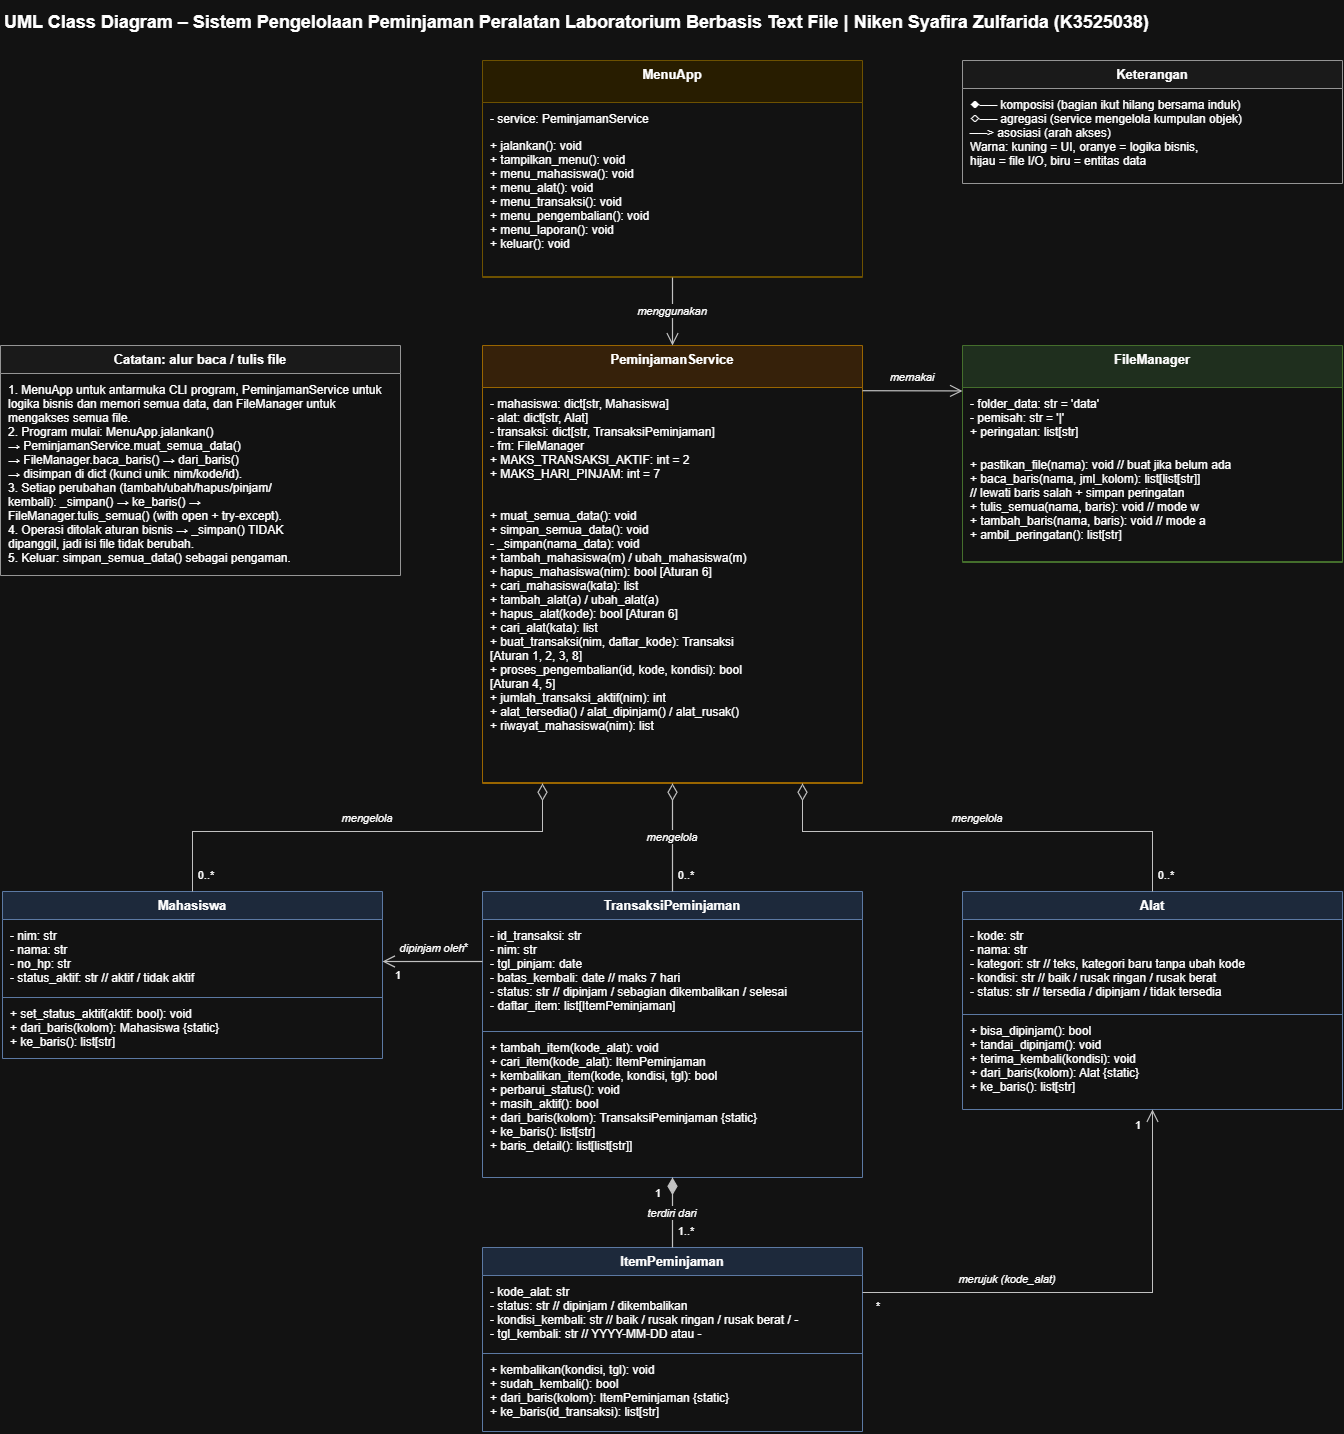

The diagram above was exported from draw.io. Its source (the exported page's mxGraphModel, read from the mxfile embedded in the PNG):
<mxGraphModel dx="3121" dy="1703" grid="1" gridSize="10" guides="1" tooltips="1" connect="1" arrows="1" fold="1" page="1" pageScale="1" pageWidth="1420" pageHeight="1491" math="0" shadow="0">
  <root>
    <mxCell id="0" />
    <mxCell id="1" parent="0" />
    <mxCell id="id2" parent="1" style="text;html=0;align=left;verticalAlign=middle;fontSize=18;fontStyle=1;" value="UML Class Diagram – Sistem Pengelolaan Peminjaman Peralatan Laboratorium Berbasis Text File  |  Niken Syafira Zulfarida (K3525038)" vertex="1">
      <mxGeometry height="40" width="1340" x="40" y="20" as="geometry" />
    </mxCell>
    <mxCell id="id3" parent="1" style="swimlane;fontStyle=1;align=center;verticalAlign=top;childLayout=stackLayout;horizontal=1;startSize=42;horizontalStack=0;resizeParent=1;resizeParentMax=0;resizeLast=0;collapsible=0;marginBottom=0;fillColor=#fff2cc;strokeColor=#d6b656;fontSize=13;html=0;" value="MenuApp" vertex="1">
      <mxGeometry height="217" width="380" x="520" y="80" as="geometry" />
    </mxCell>
    <mxCell id="id4" parent="id3" style="text;strokeColor=none;fillColor=none;align=left;verticalAlign=top;spacingLeft=6;spacingRight=4;spacingTop=3;overflow=hidden;rotatable=0;whiteSpace=nowrap;html=0;fontSize=12;" value="- service: PeminjamanService" vertex="1">
      <mxGeometry height="27" width="380" y="42" as="geometry" />
    </mxCell>
    <mxCell id="id5" parent="id3" style="text;strokeColor=none;fillColor=none;align=left;verticalAlign=top;spacingLeft=6;spacingRight=4;spacingTop=3;overflow=hidden;rotatable=0;whiteSpace=nowrap;html=0;fontSize=12;" value="+ jalankan(): void&#10;+ tampilkan_menu(): void&#10;+ menu_mahasiswa(): void&#10;+ menu_alat(): void&#10;+ menu_transaksi(): void&#10;+ menu_pengembalian(): void&#10;+ menu_laporan(): void&#10;+ keluar(): void" vertex="1">
      <mxGeometry height="146" width="380" y="69" as="geometry" />
    </mxCell>
    <mxCell id="id6" parent="id3" style="line;strokeWidth=1;fillColor=none;align=left;verticalAlign=middle;rotatable=0;strokeColor=#d6b656;" value="" vertex="1">
      <mxGeometry height="2" width="380" y="215" as="geometry" />
    </mxCell>
    <mxCell id="id7" parent="1" style="swimlane;fontStyle=1;align=center;verticalAlign=top;childLayout=stackLayout;horizontal=1;startSize=42;horizontalStack=0;resizeParent=1;resizeParentMax=0;resizeLast=0;collapsible=0;marginBottom=0;fillColor=#ffe6cc;strokeColor=#d79b00;fontSize=13;html=0;" value="PeminjamanService" vertex="1">
      <mxGeometry height="438" width="380" x="520" y="365" as="geometry" />
    </mxCell>
    <mxCell id="id8" parent="id7" style="text;strokeColor=none;fillColor=none;align=left;verticalAlign=top;spacingLeft=6;spacingRight=4;spacingTop=3;overflow=hidden;rotatable=0;whiteSpace=nowrap;html=0;fontSize=12;" value="- mahasiswa: dict[str, Mahasiswa]&#10;- alat: dict[str, Alat]&#10;- transaksi: dict[str, TransaksiPeminjaman]&#10;- fm: FileManager&#10;+ MAKS_TRANSAKSI_AKTIF: int = 2&#10;+ MAKS_HARI_PINJAM: int = 7" vertex="1">
      <mxGeometry height="112" width="380" y="42" as="geometry" />
    </mxCell>
    <mxCell id="id9" parent="id7" style="text;strokeColor=none;fillColor=none;align=left;verticalAlign=top;spacingLeft=6;spacingRight=4;spacingTop=3;overflow=hidden;rotatable=0;whiteSpace=nowrap;html=0;fontSize=12;" value="+ muat_semua_data(): void&#10;+ simpan_semua_data(): void&#10;- _simpan(nama_data): void&#10;+ tambah_mahasiswa(m) / ubah_mahasiswa(m)&#10;+ hapus_mahasiswa(nim): bool   [Aturan 6]&#10;+ cari_mahasiswa(kata): list&#10;+ tambah_alat(a) / ubah_alat(a)&#10;+ hapus_alat(kode): bool   [Aturan 6]&#10;+ cari_alat(kata): list&#10;+ buat_transaksi(nim, daftar_kode): Transaksi&#10;    [Aturan 1, 2, 3, 8]&#10;+ proses_pengembalian(id, kode, kondisi): bool&#10;    [Aturan 4, 5]&#10;+ jumlah_transaksi_aktif(nim): int&#10;+ alat_tersedia() / alat_dipinjam() / alat_rusak()&#10;+ riwayat_mahasiswa(nim): list" vertex="1">
      <mxGeometry height="282" width="380" y="154" as="geometry" />
    </mxCell>
    <mxCell id="id10" parent="id7" style="line;strokeWidth=1;fillColor=none;align=left;verticalAlign=middle;rotatable=0;strokeColor=#d79b00;" value="" vertex="1">
      <mxGeometry height="2" width="380" y="436" as="geometry" />
    </mxCell>
    <mxCell id="id11" parent="1" style="swimlane;fontStyle=1;align=center;verticalAlign=top;childLayout=stackLayout;horizontal=1;startSize=42;horizontalStack=0;resizeParent=1;resizeParentMax=0;resizeLast=0;collapsible=0;marginBottom=0;fillColor=#d5e8d4;strokeColor=#82b366;fontSize=13;html=0;" value="FileManager" vertex="1">
      <mxGeometry height="217" width="380" x="1000" y="365" as="geometry" />
    </mxCell>
    <mxCell id="id12" parent="id11" style="text;strokeColor=none;fillColor=none;align=left;verticalAlign=top;spacingLeft=6;spacingRight=4;spacingTop=3;overflow=hidden;rotatable=0;whiteSpace=nowrap;html=0;fontSize=12;" value="- folder_data: str = 'data'&#10;- pemisah: str = '|'&#10;+ peringatan: list[str]" vertex="1">
      <mxGeometry height="61" width="380" y="42" as="geometry" />
    </mxCell>
    <mxCell id="id13" parent="id11" style="text;strokeColor=none;fillColor=none;align=left;verticalAlign=top;spacingLeft=6;spacingRight=4;spacingTop=3;overflow=hidden;rotatable=0;whiteSpace=nowrap;html=0;fontSize=12;" value="+ pastikan_file(nama): void   // buat jika belum ada&#10;+ baca_baris(nama, jml_kolom): list[list[str]]&#10;    // lewati baris salah + simpan peringatan&#10;+ tulis_semua(nama, baris): void   // mode w&#10;+ tambah_baris(nama, baris): void   // mode a&#10;+ ambil_peringatan(): list[str]" vertex="1">
      <mxGeometry height="112" width="380" y="103" as="geometry" />
    </mxCell>
    <mxCell id="id14" parent="id11" style="line;strokeWidth=1;fillColor=none;align=left;verticalAlign=middle;rotatable=0;strokeColor=#82b366;" value="" vertex="1">
      <mxGeometry height="2" width="380" y="215" as="geometry" />
    </mxCell>
    <mxCell id="id15" parent="1" style="swimlane;fontStyle=1;align=center;verticalAlign=top;childLayout=stackLayout;horizontal=1;startSize=28;horizontalStack=0;resizeParent=1;resizeParentMax=0;resizeLast=0;collapsible=0;marginBottom=0;fillColor=#dae8fc;strokeColor=#6c8ebf;fontSize=13;html=0;" value="Mahasiswa" vertex="1">
      <mxGeometry height="167" width="380" x="40" y="911" as="geometry" />
    </mxCell>
    <mxCell id="id16" parent="id15" style="text;strokeColor=none;fillColor=none;align=left;verticalAlign=top;spacingLeft=6;spacingRight=4;spacingTop=3;overflow=hidden;rotatable=0;whiteSpace=nowrap;html=0;fontSize=12;" value="- nim: str&#10;- nama: str&#10;- no_hp: str&#10;- status_aktif: str   // aktif / tidak aktif" vertex="1">
      <mxGeometry height="78" width="380" y="28" as="geometry" />
    </mxCell>
    <mxCell id="id17" parent="id15" style="text;strokeColor=none;fillColor=none;align=left;verticalAlign=top;spacingLeft=6;spacingRight=4;spacingTop=3;overflow=hidden;rotatable=0;whiteSpace=nowrap;html=0;fontSize=12;" value="+ set_status_aktif(aktif: bool): void&#10;+ dari_baris(kolom): Mahasiswa   {static}&#10;+ ke_baris(): list[str]" vertex="1">
      <mxGeometry height="61" width="380" y="106" as="geometry" />
    </mxCell>
    <mxCell id="id18" parent="id15" style="line;strokeWidth=1;fillColor=none;align=left;verticalAlign=middle;rotatable=0;strokeColor=#6c8ebf;" value="" vertex="1">
      <mxGeometry height="2" width="380" y="105" as="geometry" />
    </mxCell>
    <mxCell id="id19" parent="1" style="swimlane;fontStyle=1;align=center;verticalAlign=top;childLayout=stackLayout;horizontal=1;startSize=28;horizontalStack=0;resizeParent=1;resizeParentMax=0;resizeLast=0;collapsible=0;marginBottom=0;fillColor=#dae8fc;strokeColor=#6c8ebf;fontSize=13;html=0;" value="TransaksiPeminjaman" vertex="1">
      <mxGeometry height="286" width="380" x="520" y="911" as="geometry" />
    </mxCell>
    <mxCell id="id20" parent="id19" style="text;strokeColor=none;fillColor=none;align=left;verticalAlign=top;spacingLeft=6;spacingRight=4;spacingTop=3;overflow=hidden;rotatable=0;whiteSpace=nowrap;html=0;fontSize=12;" value="- id_transaksi: str&#10;- nim: str&#10;- tgl_pinjam: date&#10;- batas_kembali: date   // maks 7 hari&#10;- status: str   // dipinjam / sebagian dikembalikan / selesai&#10;- daftar_item: list[ItemPeminjaman]" vertex="1">
      <mxGeometry height="112" width="380" y="28" as="geometry" />
    </mxCell>
    <mxCell id="id21" parent="id19" style="text;strokeColor=none;fillColor=none;align=left;verticalAlign=top;spacingLeft=6;spacingRight=4;spacingTop=3;overflow=hidden;rotatable=0;whiteSpace=nowrap;html=0;fontSize=12;" value="+ tambah_item(kode_alat): void&#10;+ cari_item(kode_alat): ItemPeminjaman&#10;+ kembalikan_item(kode, kondisi, tgl): bool&#10;+ perbarui_status(): void&#10;+ masih_aktif(): bool&#10;+ dari_baris(kolom): TransaksiPeminjaman   {static}&#10;+ ke_baris(): list[str]&#10;+ baris_detail(): list[list[str]]" vertex="1">
      <mxGeometry height="146" width="380" y="140" as="geometry" />
    </mxCell>
    <mxCell id="id22" parent="id19" style="line;strokeWidth=1;fillColor=none;align=left;verticalAlign=middle;rotatable=0;strokeColor=#6c8ebf;" value="" vertex="1">
      <mxGeometry height="2" width="380" y="139" as="geometry" />
    </mxCell>
    <mxCell id="id23" parent="1" style="swimlane;fontStyle=1;align=center;verticalAlign=top;childLayout=stackLayout;horizontal=1;startSize=28;horizontalStack=0;resizeParent=1;resizeParentMax=0;resizeLast=0;collapsible=0;marginBottom=0;fillColor=#dae8fc;strokeColor=#6c8ebf;fontSize=13;html=0;" value="Alat" vertex="1">
      <mxGeometry height="218" width="380" x="1000" y="911" as="geometry" />
    </mxCell>
    <mxCell id="id24" parent="id23" style="text;strokeColor=none;fillColor=none;align=left;verticalAlign=top;spacingLeft=6;spacingRight=4;spacingTop=3;overflow=hidden;rotatable=0;whiteSpace=nowrap;html=0;fontSize=12;" value="- kode: str&#10;- nama: str&#10;- kategori: str   // teks, kategori baru tanpa ubah kode&#10;- kondisi: str   // baik / rusak ringan / rusak berat&#10;- status: str   // tersedia / dipinjam / tidak tersedia" vertex="1">
      <mxGeometry height="95" width="380" y="28" as="geometry" />
    </mxCell>
    <mxCell id="id25" parent="id23" style="text;strokeColor=none;fillColor=none;align=left;verticalAlign=top;spacingLeft=6;spacingRight=4;spacingTop=3;overflow=hidden;rotatable=0;whiteSpace=nowrap;html=0;fontSize=12;" value="+ bisa_dipinjam(): bool&#10;+ tandai_dipinjam(): void&#10;+ terima_kembali(kondisi): void&#10;+ dari_baris(kolom): Alat   {static}&#10;+ ke_baris(): list[str]" vertex="1">
      <mxGeometry height="95" width="380" y="123" as="geometry" />
    </mxCell>
    <mxCell id="id26" parent="id23" style="line;strokeWidth=1;fillColor=none;align=left;verticalAlign=middle;rotatable=0;strokeColor=#6c8ebf;" value="" vertex="1">
      <mxGeometry height="2" width="380" y="122" as="geometry" />
    </mxCell>
    <mxCell id="id27" parent="1" style="swimlane;fontStyle=1;align=center;verticalAlign=top;childLayout=stackLayout;horizontal=1;startSize=28;horizontalStack=0;resizeParent=1;resizeParentMax=0;resizeLast=0;collapsible=0;marginBottom=0;fillColor=#dae8fc;strokeColor=#6c8ebf;fontSize=13;html=0;" value="ItemPeminjaman" vertex="1">
      <mxGeometry height="184" width="380" x="520" y="1267" as="geometry" />
    </mxCell>
    <mxCell id="id28" parent="id27" style="text;strokeColor=none;fillColor=none;align=left;verticalAlign=top;spacingLeft=6;spacingRight=4;spacingTop=3;overflow=hidden;rotatable=0;whiteSpace=nowrap;html=0;fontSize=12;" value="- kode_alat: str&#10;- status: str   // dipinjam / dikembalikan&#10;- kondisi_kembali: str   // baik / rusak ringan / rusak berat / -&#10;- tgl_kembali: str   // YYYY-MM-DD atau -" vertex="1">
      <mxGeometry height="78" width="380" y="28" as="geometry" />
    </mxCell>
    <mxCell id="id29" parent="id27" style="text;strokeColor=none;fillColor=none;align=left;verticalAlign=top;spacingLeft=6;spacingRight=4;spacingTop=3;overflow=hidden;rotatable=0;whiteSpace=nowrap;html=0;fontSize=12;" value="+ kembalikan(kondisi, tgl): void&#10;+ sudah_kembali(): bool&#10;+ dari_baris(kolom): ItemPeminjaman   {static}&#10;+ ke_baris(id_transaksi): list[str]" vertex="1">
      <mxGeometry height="78" width="380" y="106" as="geometry" />
    </mxCell>
    <mxCell id="id30" parent="id27" style="line;strokeWidth=1;fillColor=none;align=left;verticalAlign=middle;rotatable=0;strokeColor=#6c8ebf;" value="" vertex="1">
      <mxGeometry height="2" width="380" y="105" as="geometry" />
    </mxCell>
    <mxCell id="id31" parent="1" style="swimlane;fontStyle=1;align=center;verticalAlign=top;childLayout=stackLayout;horizontal=1;startSize=28;horizontalStack=0;resizeParent=1;resizeParentMax=0;resizeLast=0;collapsible=0;marginBottom=0;fillColor=#f5f5f5;strokeColor=#666666;fontSize=13;html=0;" value="Catatan: alur baca / tulis file" vertex="1">
      <mxGeometry height="230" width="400" x="38" y="365" as="geometry" />
    </mxCell>
    <mxCell id="id32" parent="id31" style="text;strokeColor=none;fillColor=none;align=left;verticalAlign=top;spacingLeft=6;spacingRight=4;spacingTop=3;overflow=hidden;rotatable=0;whiteSpace=nowrap;html=0;fontSize=12;" value="1. MenuApp untuk antarmuka CLI program, PeminjamanService untuk&#10;logika bisnis dan memori semua data, dan FileManager untuk &#10;mengakses semua file.&#10;2. Program mulai: MenuApp.jalankan()&#10;    → PeminjamanService.muat_semua_data()&#10;    → FileManager.baca_baris() → dari_baris()&#10;    → disimpan di dict (kunci unik: nim/kode/id).&#10;3. Setiap perubahan (tambah/ubah/hapus/pinjam/&#10;    kembali): _simpan() → ke_baris() →&#10;    FileManager.tulis_semua() (with open + try-except).&#10;4. Operasi ditolak aturan bisnis → _simpan() TIDAK&#10;    dipanggil, jadi isi file tidak berubah.&#10;5. Keluar: simpan_semua_data() sebagai pengaman." vertex="1">
      <mxGeometry height="202" width="400" y="28" as="geometry" />
    </mxCell>
    <mxCell id="id33" parent="1" style="swimlane;fontStyle=1;align=center;verticalAlign=top;childLayout=stackLayout;horizontal=1;startSize=28;horizontalStack=0;resizeParent=1;resizeParentMax=0;resizeLast=0;collapsible=0;marginBottom=0;fillColor=#f5f5f5;strokeColor=#666666;fontSize=13;html=0;" value="Keterangan" vertex="1">
      <mxGeometry height="123" width="380" x="1000" y="80" as="geometry" />
    </mxCell>
    <mxCell id="id34" parent="id33" style="text;strokeColor=none;fillColor=none;align=left;verticalAlign=top;spacingLeft=6;spacingRight=4;spacingTop=3;overflow=hidden;rotatable=0;whiteSpace=nowrap;html=0;fontSize=12;" value="◆──  komposisi (bagian ikut hilang bersama induk)&#10;◇──  agregasi (service mengelola kumpulan objek)&#10;──&gt;  asosiasi (arah akses)&#10;Warna: kuning = UI, oranye = logika bisnis,&#10;hijau = file I/O, biru = entitas data" vertex="1">
      <mxGeometry height="95" width="380" y="28" as="geometry" />
    </mxCell>
    <mxCell id="id35" edge="1" parent="1" source="id3" style="edgeStyle=none;rounded=0;html=0;strokeColor=#333333;strokeWidth=1.2;endArrow=open;endFill=0;endSize=10;exitX=0.5000;exitY=1.0000;exitDx=0;exitDy=0;entryX=0.5000;entryY=0.0000;entryDx=0;entryDy=0;" target="id7" value="">
      <mxGeometry relative="1" as="geometry" />
    </mxCell>
    <mxCell id="id36" parent="1" style="text;html=0;align=center;verticalAlign=middle;fontSize=11;fontStyle=2;labelBackgroundColor=#ffffff;" value="menggunakan" vertex="1">
      <mxGeometry height="18" width="78" x="671" y="321" as="geometry" />
    </mxCell>
    <mxCell id="id37" edge="1" parent="1" source="id7" style="edgeStyle=none;rounded=0;html=0;strokeColor=#333333;strokeWidth=1.2;endArrow=open;endFill=0;endSize=10;exitX=1.0000;exitY=0.1032;exitDx=0;exitDy=0;entryX=0.0000;entryY=0.2093;entryDx=0;entryDy=0;" target="id11" value="">
      <mxGeometry relative="1" as="geometry" />
    </mxCell>
    <mxCell id="id38" parent="1" style="text;html=0;align=center;verticalAlign=middle;fontSize=11;fontStyle=2;labelBackgroundColor=#ffffff;" value="memakai" vertex="1">
      <mxGeometry height="18" width="54" x="923" y="387" as="geometry" />
    </mxCell>
    <mxCell id="id39" edge="1" parent="1" source="id7" style="edgeStyle=none;rounded=0;html=0;strokeColor=#333333;strokeWidth=1.2;startArrow=diamondThin;startFill=0;startSize=14;endArrow=none;exitX=0.1579;exitY=1.0000;exitDx=0;exitDy=0;entryX=0.5000;entryY=0.0000;entryDx=0;entryDy=0;" target="id15" value="">
      <mxGeometry relative="1" as="geometry">
        <Array as="points">
          <mxPoint x="580" y="851" />
          <mxPoint x="230" y="851" />
        </Array>
      </mxGeometry>
    </mxCell>
    <mxCell id="id40" parent="1" style="text;html=0;align=center;verticalAlign=middle;fontSize=11;fontStyle=2;labelBackgroundColor=#ffffff;" value="mengelola" vertex="1">
      <mxGeometry height="18" width="66" x="372" y="828" as="geometry" />
    </mxCell>
    <mxCell id="id41" parent="1" style="text;html=0;align=center;verticalAlign=middle;fontSize=11;" value="0..*" vertex="1">
      <mxGeometry height="18" width="36" x="226" y="885" as="geometry" />
    </mxCell>
    <mxCell id="id42" edge="1" parent="1" source="id7" style="edgeStyle=none;rounded=0;html=0;strokeColor=#333333;strokeWidth=1.2;startArrow=diamondThin;startFill=0;startSize=14;endArrow=none;exitX=0.5000;exitY=1.0000;exitDx=0;exitDy=0;entryX=0.5000;entryY=0.0000;entryDx=0;entryDy=0;" target="id19" value="">
      <mxGeometry relative="1" as="geometry" />
    </mxCell>
    <mxCell id="id43" parent="1" style="text;html=0;align=center;verticalAlign=middle;fontSize=11;fontStyle=2;labelBackgroundColor=#ffffff;" value="mengelola" vertex="1">
      <mxGeometry height="18" width="66" x="677" y="847" as="geometry" />
    </mxCell>
    <mxCell id="id44" parent="1" style="text;html=0;align=center;verticalAlign=middle;fontSize=11;" value="0..*" vertex="1">
      <mxGeometry height="18" width="36" x="706" y="885" as="geometry" />
    </mxCell>
    <mxCell id="id45" edge="1" parent="1" source="id7" style="edgeStyle=none;rounded=0;html=0;strokeColor=#333333;strokeWidth=1.2;startArrow=diamondThin;startFill=0;startSize=14;endArrow=none;exitX=0.8421;exitY=1.0000;exitDx=0;exitDy=0;entryX=0.5000;entryY=0.0000;entryDx=0;entryDy=0;" target="id23" value="">
      <mxGeometry relative="1" as="geometry">
        <Array as="points">
          <mxPoint x="840" y="851" />
          <mxPoint x="1190" y="851" />
        </Array>
      </mxGeometry>
    </mxCell>
    <mxCell id="id46" parent="1" style="text;html=0;align=center;verticalAlign=middle;fontSize=11;fontStyle=2;labelBackgroundColor=#ffffff;" value="mengelola" vertex="1">
      <mxGeometry height="18" width="66" x="982" y="828" as="geometry" />
    </mxCell>
    <mxCell id="id47" parent="1" style="text;html=0;align=center;verticalAlign=middle;fontSize=11;" value="0..*" vertex="1">
      <mxGeometry height="18" width="36" x="1186" y="885" as="geometry" />
    </mxCell>
    <mxCell id="id48" edge="1" parent="1" source="id19" style="edgeStyle=none;rounded=0;html=0;strokeColor=#333333;strokeWidth=1.2;endArrow=open;endFill=0;endSize=10;exitX=0.0000;exitY=0.2448;exitDx=0;exitDy=0;entryX=1.0000;entryY=0.4192;entryDx=0;entryDy=0;" target="id15" value="">
      <mxGeometry relative="1" as="geometry" />
    </mxCell>
    <mxCell id="id49" parent="1" style="text;html=0;align=center;verticalAlign=middle;fontSize=11;fontStyle=2;labelBackgroundColor=#ffffff;" value="dipinjam oleh" vertex="1">
      <mxGeometry height="18" width="90" x="425" y="958" as="geometry" />
    </mxCell>
    <mxCell id="id50" parent="1" style="text;html=0;align=center;verticalAlign=middle;fontSize=11;" value="*" vertex="1">
      <mxGeometry height="18" width="36" x="486" y="957" as="geometry" />
    </mxCell>
    <mxCell id="id51" parent="1" style="text;html=0;align=center;verticalAlign=middle;fontSize=11;" value="1" vertex="1">
      <mxGeometry height="18" width="36" x="418" y="985" as="geometry" />
    </mxCell>
    <mxCell id="id52" edge="1" parent="1" source="id19" style="edgeStyle=none;rounded=0;html=0;strokeColor=#333333;strokeWidth=1.2;startArrow=diamondThin;startFill=1;startSize=14;endArrow=none;exitX=0.5000;exitY=1.0000;exitDx=0;exitDy=0;entryX=0.5000;entryY=0.0000;entryDx=0;entryDy=0;" target="id27" value="">
      <mxGeometry relative="1" as="geometry" />
    </mxCell>
    <mxCell id="id53" parent="1" style="text;html=0;align=center;verticalAlign=middle;fontSize=11;fontStyle=2;labelBackgroundColor=#ffffff;" value="terdiri dari" vertex="1">
      <mxGeometry height="18" width="84" x="668" y="1223" as="geometry" />
    </mxCell>
    <mxCell id="id54" parent="1" style="text;html=0;align=center;verticalAlign=middle;fontSize=11;" value="1" vertex="1">
      <mxGeometry height="18" width="36" x="678" y="1203" as="geometry" />
    </mxCell>
    <mxCell id="id55" parent="1" style="text;html=0;align=center;verticalAlign=middle;fontSize=11;" value="1..*" vertex="1">
      <mxGeometry height="18" width="36" x="706" y="1241" as="geometry" />
    </mxCell>
    <mxCell id="id56" edge="1" parent="1" source="id27" style="edgeStyle=none;rounded=0;html=0;strokeColor=#333333;strokeWidth=1.2;endArrow=open;endFill=0;endSize=10;exitX=1.0000;exitY=0.2446;exitDx=0;exitDy=0;entryX=0.5000;entryY=1.0000;entryDx=0;entryDy=0;" target="id23" value="">
      <mxGeometry relative="1" as="geometry">
        <Array as="points">
          <mxPoint x="1190" y="1312" />
        </Array>
      </mxGeometry>
    </mxCell>
    <mxCell id="id57" parent="1" style="text;html=0;align=center;verticalAlign=middle;fontSize=11;fontStyle=2;labelBackgroundColor=#ffffff;" value="merujuk (kode_alat)" vertex="1">
      <mxGeometry height="18" width="126" x="982" y="1289" as="geometry" />
    </mxCell>
    <mxCell id="id58" parent="1" style="text;html=0;align=center;verticalAlign=middle;fontSize=11;" value="*" vertex="1">
      <mxGeometry height="18" width="36" x="898" y="1316" as="geometry" />
    </mxCell>
    <mxCell id="id59" parent="1" style="text;html=0;align=center;verticalAlign=middle;fontSize=11;" value="1" vertex="1">
      <mxGeometry height="18" width="36" x="1158" y="1135" as="geometry" />
    </mxCell>
  </root>
</mxGraphModel>